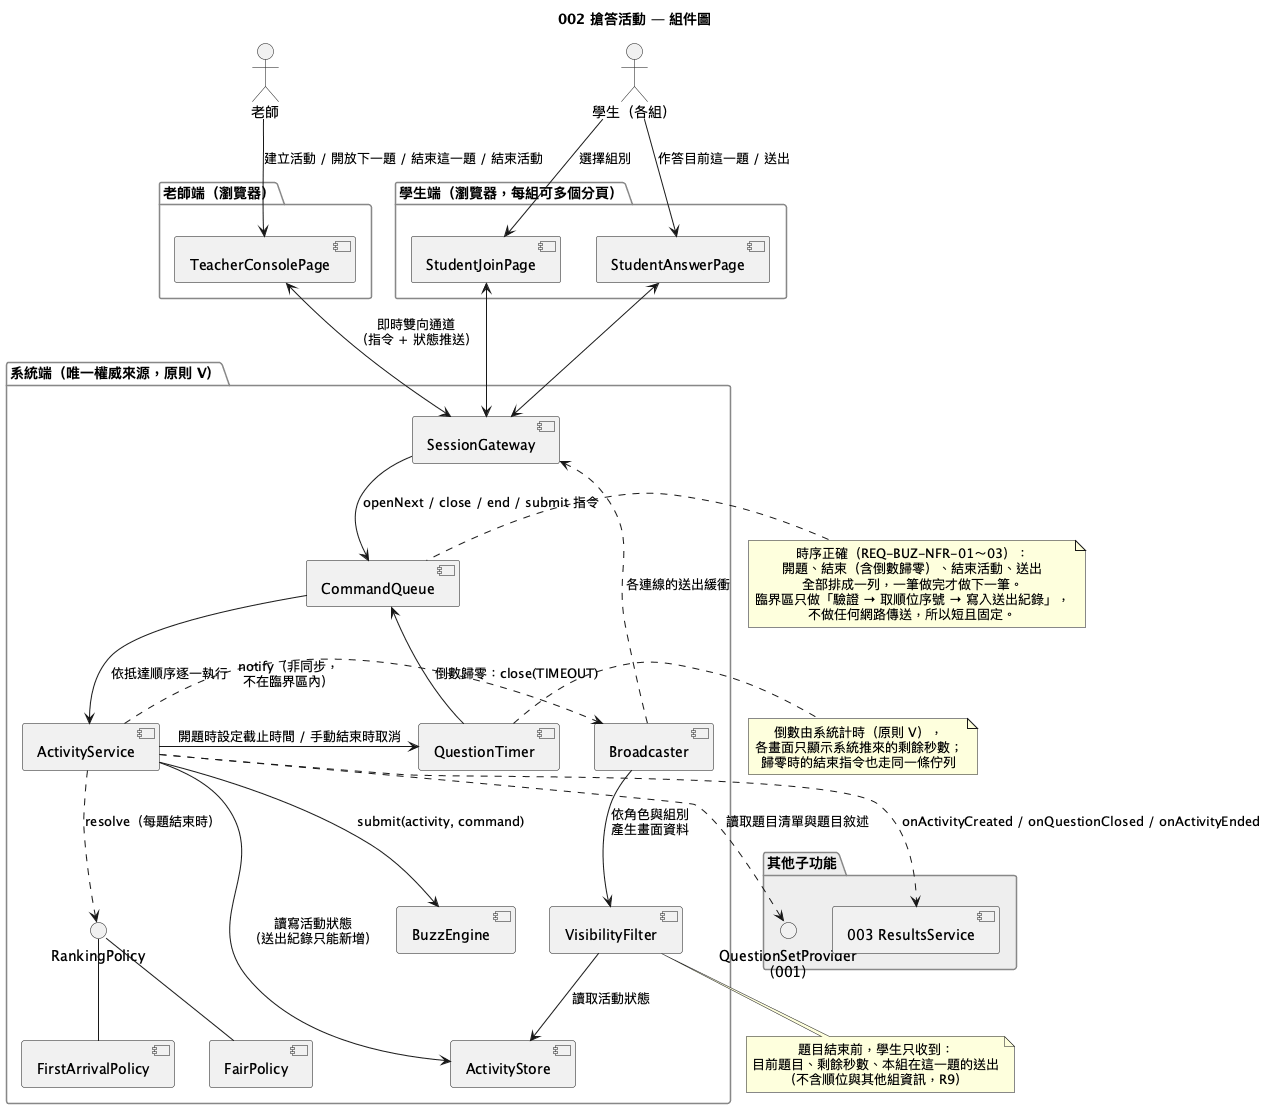

The diagram above was rendered by PlantUML. Its source (embedded in the PNG):
@startuml
title 002 搶答活動 — 組件圖
skinparam shadowing false
skinparam componentStyle uml2
skinparam defaultTextAlignment center
skinparam package {
  BackgroundColor #FAFAFA
  BorderColor #888888
}

actor "老師" as Teacher
actor "學生（各組）" as Student

package "老師端（瀏覽器）" {
  [TeacherConsolePage] as TeacherPage
}

package "學生端（瀏覽器，每組可多個分頁）" {
  [StudentJoinPage] as JoinPage
  [StudentAnswerPage] as AnswerPage
}

package "系統端（唯一權威來源，原則 V）" {
  [SessionGateway] as Gateway
  [CommandQueue] as Queue
  [ActivityService] as Service
  [QuestionTimer] as Timer
  [BuzzEngine] as Engine
  () "RankingPolicy" as IPolicy
  [FirstArrivalPolicy] as FirstArrival
  [FairPolicy] as Fair
  [Broadcaster] as Broadcaster
  [VisibilityFilter] as Filter
  [ActivityStore] as Store
}

package "其他子功能" #EEEEEE {
  () "QuestionSetProvider\n（001）" as IQuestions
  [003 ResultsService] as Results003
}

Teacher --> TeacherPage : 建立活動 / 開放下一題 / 結束這一題 / 結束活動
Student --> JoinPage : 選擇組別
Student --> AnswerPage : 作答目前這一題 / 送出

TeacherPage <--> Gateway : 即時雙向通道\n（指令 + 狀態推送）
JoinPage <--> Gateway
AnswerPage <--> Gateway

Gateway -down-> Queue : openNext / close / end / submit 指令
Timer -left-> Queue : 倒數歸零：close(TIMEOUT)
Queue -down-> Service : 依抵達順序逐一執行
Service -right-> Timer : 開題時設定截止時間 / 手動結束時取消
Service -down-> Engine : submit(activity, command)
Service .down.> IPolicy : resolve（每題結束時）
FirstArrival -up- IPolicy
Fair -up- IPolicy
Service -down-> Store : 讀寫活動狀態\n（送出紀錄只能新增）
Service .right.> IQuestions : 讀取題目清單與題目敘述
Service .right.> Broadcaster : notify（非同步，\n不在臨界區內）
Service ..> Results003 : onActivityCreated / onQuestionClosed / onActivityEnded
Broadcaster -down-> Filter : 依角色與組別\n產生畫面資料
Filter -down-> Store : 讀取活動狀態
Broadcaster .up.> Gateway : 各連線的送出緩衝

note left of Queue
  時序正確（REQ-BUZ-NFR-01～03）：
  開題、結束（含倒數歸零）、結束活動、送出
  全部排成一列，一筆做完才做下一筆。
  臨界區只做「驗證 → 取順位序號 → 寫入送出紀錄」，
  不做任何網路傳送，所以短且固定。
end note

note right of Timer
  倒數由系統計時（原則 V），
  各畫面只顯示系統推來的剩餘秒數；
  歸零時的結束指令也走同一條佇列
end note

note bottom of Filter
  題目結束前，學生只收到：
  目前題目、剩餘秒數、本組在這一題的送出
  （不含順位與其他組資訊，R9）
end note
@enduml